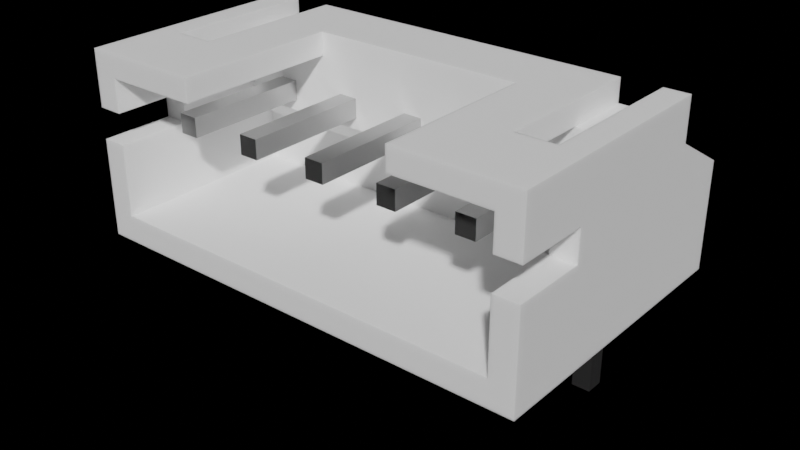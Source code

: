 # Source: S5B-PH-K-SLFSN.blend  (saved by Blender 3.0.42; exported with 4.5.12 LTS)
import bpy
from mathutils import Matrix  # noqa: F401  (used for matrix-valued properties, if any)

bpy.ops.wm.read_factory_settings(use_empty=True)
scene = bpy.context.scene
scene.name = 'Scene'

# ---- collections
col_collection = bpy.data.collections.new('Collection'); scene.collection.children.link(col_collection)

# ---- materials (node trees are filled in below, after node groups)
mat_white_plastic = bpy.data.materials.new('White Plastic')
mat_white_plastic.alpha_threshold = 0.0
mat_white_plastic.diffuse_color = (1.0, 1.0, 1.0, 1.0)
mat_white_plastic.specular_color = (0.18, 0.18, 0.18)
mat_white_plastic.roughness = 0.5
mat_white_plastic.specular_intensity = 0.3
mat_metal = bpy.data.materials.new('Metal')
mat_metal.alpha_threshold = 0.0
mat_metal.diffuse_color = (0.3587, 0.3587, 0.3587, 1.0)
mat_metal.specular_color = (0.2597, 0.2597, 0.2597)
mat_metal.roughness = 0.5
mat_metal.specular_intensity = 0.1643

# ---- material node trees
mat_white_plastic.use_nodes = True; mat_white_plastic.node_tree.nodes.clear()
_N = mat_white_plastic.node_tree.nodes; _L = mat_white_plastic.node_tree.links
n0 = _N.new('ShaderNodeSubsurfaceScattering'); n0.name = 'Subsurface Scattering'; n0.location = (-30, 367)
n0.inputs[0].default_value = (1.0, 1.0, 1.0, 1.0)
n0.inputs[1].default_value = 0.1
n0.inputs[2].default_value = (1.0, 1.0, 1.0)
n1 = _N.new('ShaderNodeOutputMaterial'); n1.name = 'Material Output'; n1.location = (211, 314)
_L.new(n0.outputs[0], n1.inputs[0])
n1.is_active_output = True
mat_metal.use_nodes = True; mat_metal.node_tree.nodes.clear()
_N = mat_metal.node_tree.nodes; _L = mat_metal.node_tree.links
n0 = _N.new('ShaderNodeOutputMaterial'); n0.name = 'Material Output'; n0.location = (300, 300)
n1 = _N.new('ShaderNodeBsdfPrincipled'); n1.name = 'Principled BSDF'; n1.location = (11, 284)
n1.width = 150
n1.subsurface_method = 'BURLEY'
n1.inputs[0].default_value = (0.5906, 0.5906, 0.5906, 1.0)
n1.inputs[1].default_value = 1.0
n1.inputs[2].default_value = 0.4
n1.inputs[3].default_value = 1.45
n1.inputs[9].default_value = (1.0, 1.0, 1.0)
n1.inputs[27].default_value = (0.0, 0.0, 0.0, 1.0)
n1.inputs[28].default_value = 1.0
_L.new(n1.outputs[0], n0.inputs[0])
n0.is_active_output = True

# ---- world
world_world = bpy.data.worlds.new('World'); scene.world = world_world
world_world.use_nodes = True; world_world.node_tree.nodes.clear()
_N = world_world.node_tree.nodes; _L = world_world.node_tree.links
n0 = _N.new('ShaderNodeOutputWorld'); n0.name = 'World Output'; n0.location = (300, 300)
n0.is_active_output = True
world_world.color = (0.05088, 0.05088, 0.05088)
world_world.use_sun_shadow = False
world_world.sun_shadow_jitter_overblur = 0.0

# ---- meshes
me_s5b_ph_k_slfsn = bpy.data.meshes.new('S5B-PH-K-SLFSN')
me_s5b_ph_k_slfsn.from_pydata([(-0.25, 0.25, 2.87), (-0.25, -0.25, 3.37), (-0.25, -0.1387, 3.358), (-0.25, -0.03306, 3.321), (-0.25, 0.06175, 3.261), (-0.25, 0.1409, 3.182), (-0.25, 0.2005, 3.087), (-0.25, 0.2375, 2.981), (-0.25, -0.25, 0.02016), (-0.25, 0.25, -3.38), (-0.25, -0.25, -3.38), (5.3, -0.25, 4.22), (5.95, -0.25, 4.82), (5.95, -0.25, 3.72), (5.3, -0.25, 4.82), (-4.3, -0.25, 4.82), (4.3, -0.25, 4.82), (0.25, -0.25, 3.37), (-5.95, -0.25, 3.72), (-5.3, -0.25, 4.22), (-4.95, -0.25, 3.72), (-5.95, -0.25, 4.82), (-4.95, -0.25, 0.02016), (-4.25, -0.25, 3.37), (-4.25, -0.25, 0.02016), (-5.3, -0.25, 4.82), (-3.75, -0.25, 0.02016), (-3.75, -0.25, 3.37), (-2.25, -0.25, 0.02016), (-4.3, -0.25, 4.22), (-2.25, -0.25, 3.37), (-1.75, -0.25, 0.02016), (-1.75, -0.25, 3.37), (0.25, -0.25, 0.02016), (1.75, -0.25, 0.02016), (1.75, -0.25, 3.37), (2.25, -0.25, 0.02016), (2.25, -0.25, 3.37), (3.75, -0.25, 0.02016), (3.75, -0.25, 3.37), (4.25, -0.25, 0.02016), (4.25, -0.25, 3.37), (4.95, -0.25, 0.02016), (4.3, -0.25, 4.22), (4.95, -0.25, 3.72), (0.25, -0.25, -3.38), (0.25, -0.1387, 3.358), (0.25, -0.03306, 3.321), (0.25, 0.06175, 3.261), (0.25, 0.1409, 3.182), (0.25, 0.2005, 3.087), (0.25, 0.2375, 2.981), (0.25, 0.25, 2.87), (0.25, 0.25, -3.38), (5.95, 1.35, 2.796), (4.95, 1.35, 2.796), (4.25, -0.1387, 3.358), (3.75, -0.1387, 3.358), (3.75, -0.03306, 3.321), (4.25, -0.03306, 3.321), (3.75, 0.06175, 3.261), (4.25, 0.06175, 3.261), (3.75, 0.1409, 3.182), (4.25, 0.1409, 3.182), (3.75, 0.2005, 3.087), (4.25, 0.2005, 3.087), (3.75, 0.2375, 2.981), (4.25, 0.2375, 2.981), (3.75, 0.25, 2.87), (4.25, 0.25, 2.87), (-5.95, 1.35, 0.02016), (-5.95, 1.35, 2.796), (-5.95, -4.35, 3.37), (-5.95, -6.25, 4.82), (-5.95, -4.35, 2.57), (-5.95, -6.25, 3.37), (-5.95, -6.25, 0.02016), (-5.95, -6.25, 2.57), (-4.95, 1.35, 0.02016), (-4.95, 1.35, 2.796), (1.75, -0.1387, 3.358), (2.25, -0.1387, 3.358), (1.75, -0.03306, 3.321), (2.25, -0.03306, 3.321), (1.75, 0.06175, 3.261), (2.25, 0.06175, 3.261), (1.75, 0.1409, 3.182), (2.25, 0.1409, 3.182), (1.75, 0.2005, 3.087), (2.25, 0.2005, 3.087), (1.75, 0.2375, 2.981), (2.25, 0.2375, 2.981), (1.75, 0.25, 2.87), (2.25, 0.25, 2.87), (5.95, 1.35, 0.02016), (5.95, -4.35, 3.37), (5.95, -6.25, 4.82), (5.95, -4.35, 2.57), (5.95, -6.25, 3.37), (5.95, -6.25, 2.57), (5.95, -6.25, 0.02016), (4.3, -2.0, 4.22), (5.3, -2.0, 4.22), (5.3, -4.25, 4.82), (5.3, -4.25, 4.22), (5.3, -1.4, 0.7202), (5.3, -2.0, 2.57), (5.3, -1.4, 1.97), (5.3, -4.35, 3.37), (5.3, -4.35, 2.57), (5.3, -6.25, 4.22), (5.3, -6.25, 3.37), (5.3, -6.25, 0.7202), (5.3, -6.25, 2.57), (-1.75, -0.25, -3.38), (-1.75, 0.25, -3.38), (-1.75, 0.25, 2.87), (-1.75, 0.2005, 3.087), (-1.75, 0.2375, 2.981), (-1.75, -0.03306, 3.321), (-1.75, 0.1409, 3.182), (-1.75, 0.06175, 3.261), (-1.75, -0.1387, 3.358), (4.25, -0.25, -3.38), (4.25, 0.25, -3.38), (-3.75, -0.25, -3.38), (-3.75, 0.25, -3.38), (-3.75, 0.25, 2.87), (-3.75, 0.2005, 3.087), (-3.75, 0.2375, 2.981), (-3.75, -0.03306, 3.321), (-3.75, 0.1409, 3.182), (-3.75, 0.06175, 3.261), (-3.75, -0.1387, 3.358), (-2.25, 0.25, 2.87), (-2.25, -0.1387, 3.358), (-2.25, -0.03306, 3.321), (-2.25, 0.06175, 3.261), (-2.25, 0.1409, 3.182), (-2.25, 0.2005, 3.087), (-2.25, 0.2375, 2.981), (-2.25, 0.25, -3.38), (-2.25, -0.25, -3.38), (-4.3, -4.25, 4.82), (-4.3, -2.0, 4.22), (-4.3, -4.25, 4.22), (2.25, -0.25, -3.38), (2.25, 0.25, -3.38), (-5.3, -2.0, 4.22), (-5.3, -4.25, 4.82), (-5.3, -4.25, 4.22), (-5.3, -2.0, 2.57), (-5.3, -1.4, 0.7202), (-5.3, -1.4, 1.97), (-5.3, -4.35, 3.37), (-5.3, -4.35, 2.57), (-5.3, -6.25, 4.22), (-5.3, -6.25, 3.37), (-5.3, -6.25, 2.57), (-5.3, -6.25, 0.7202), (4.95, 1.35, 0.02016), (-4.25, -0.1387, 3.358), (-4.25, -0.03306, 3.321), (-4.25, 0.06175, 3.261), (-4.25, 0.1409, 3.182), (-4.25, 0.2005, 3.087), (-4.25, 0.2375, 2.981), (-4.25, 0.25, 2.87), (3.75, 0.25, -3.38), (3.75, -0.25, -3.38), (-2.8, -6.25, 4.82), (-2.8, -2.0, 4.82), (4.3, -4.25, 4.82), (2.8, -6.25, 4.82), (2.8, -2.0, 4.82), (-4.25, 0.25, -3.38), (-4.25, -0.25, -3.38), (1.75, 0.25, -3.38), (1.75, -0.25, -3.38), (4.3, -4.25, 4.22), (-2.8, -6.25, 4.22), (2.8, -6.25, 4.22), (4.25, -2.0, 3.37), (4.25, -2.0, 2.87), (3.75, -2.0, 2.87), (3.75, -2.0, 3.37), (2.25, -2.0, 2.87), (1.75, -2.0, 2.87), (2.25, -2.0, 3.37), (2.8, -2.0, 4.22), (1.75, -2.0, 3.37), (0.25, -2.0, 2.87), (0.25, -2.0, 3.37), (-0.25, -2.0, 3.37), (-1.75, -2.0, 3.37), (-0.25, -2.0, 2.87), (-1.75, -2.0, 2.87), (-2.8, -2.0, 4.22), (-2.25, -2.0, 3.37), (-3.75, -2.0, 3.37), (-2.25, -2.0, 2.87), (-3.75, -2.0, 2.87), (-4.25, -2.0, 2.87), (-4.25, -2.0, 3.37), (-0.25, -5.3, 2.87), (-0.25, -5.3, 3.37), (4.25, -5.3, 2.87), (3.75, -5.3, 2.87), (-1.75, -5.3, 2.87), (-2.25, -5.3, 2.87), (0.25, -5.3, 3.37), (-1.75, -5.3, 3.37), (-2.25, -5.3, 3.37), (1.75, -5.3, 2.87), (1.75, -5.3, 3.37), (2.25, -5.3, 3.37), (2.25, -5.3, 2.87), (-3.75, -5.3, 2.87), (-4.25, -5.3, 2.87), (0.25, -5.3, 2.87), (4.25, -5.3, 3.37), (3.75, -5.3, 3.37), (-3.75, -5.3, 3.37), (-4.25, -5.3, 3.37)], [], [(0, 1, 2), (0, 2, 3), (0, 3, 4), (0, 4, 5), (0, 5, 6), (0, 6, 7), (8, 1, 0), (9, 8, 0), (10, 8, 9), (11, 12, 13), (14, 12, 11), (15, 16, 1), (1, 16, 17), (18, 19, 20), (21, 19, 18), (22, 23, 24), (20, 23, 22), (21, 25, 19), (26, 27, 28), (23, 29, 27), (20, 29, 23), (19, 29, 20), (15, 30, 29), (27, 30, 28), (29, 30, 27), (31, 32, 8), (15, 32, 30), (32, 1, 8), (15, 1, 32), (33, 17, 34), (17, 35, 34), (36, 37, 38), (37, 39, 38), (40, 41, 42), (39, 43, 41), (37, 43, 39), (43, 44, 41), (41, 44, 42), (35, 16, 37), (17, 16, 35), (37, 16, 43), (43, 11, 44), (11, 13, 44), (45, 33, 10), (33, 8, 10), (2, 1, 17), (2, 17, 46), (3, 46, 47), (3, 2, 46), (4, 47, 48), (4, 3, 47), (5, 48, 49), (5, 4, 48), (6, 49, 50), (6, 5, 49), (7, 50, 51), (7, 6, 50), (0, 51, 52), (0, 7, 51), (9, 52, 53), (0, 52, 9), (10, 53, 45), (9, 53, 10), (33, 45, 53), (52, 33, 53), (50, 52, 51), (47, 49, 48), (47, 50, 49), (47, 52, 50), (17, 47, 46), (17, 33, 52), (17, 52, 47), (44, 54, 55), (13, 54, 44), (39, 41, 56), (57, 39, 56), (58, 56, 59), (58, 57, 56), (60, 59, 61), (60, 58, 59), (62, 61, 63), (62, 60, 61), (64, 63, 65), (64, 62, 63), (66, 65, 67), (66, 64, 65), (68, 67, 69), (68, 66, 67), (70, 18, 71), (72, 21, 18), (73, 21, 72), (74, 72, 18), (74, 18, 70), (75, 73, 72), (76, 77, 74), (76, 74, 70), (78, 79, 22), (79, 20, 22), (80, 35, 37), (80, 37, 81), (82, 81, 83), (82, 80, 81), (84, 83, 85), (84, 82, 83), (86, 85, 87), (86, 84, 85), (88, 87, 89), (88, 86, 87), (90, 89, 91), (90, 88, 89), (92, 91, 93), (92, 90, 91), (13, 94, 54), (12, 95, 13), (12, 96, 95), (95, 97, 13), (13, 97, 94), (96, 98, 95), (99, 100, 97), (97, 100, 94), (101, 11, 43), (102, 11, 101), (102, 14, 11), (103, 14, 102), (104, 103, 102), (105, 106, 107), (108, 102, 106), (108, 104, 102), (109, 106, 105), (109, 108, 106), (110, 104, 108), (111, 110, 108), (112, 113, 109), (112, 109, 105), (31, 114, 115), (116, 31, 115), (117, 116, 118), (119, 120, 121), (119, 117, 120), (32, 119, 122), (32, 31, 116), (32, 116, 117), (32, 117, 119), (40, 123, 124), (69, 40, 124), (65, 69, 67), (63, 69, 65), (59, 63, 61), (59, 69, 63), (41, 59, 56), (41, 40, 69), (41, 69, 59), (20, 79, 18), (18, 79, 71), (26, 125, 126), (127, 26, 126), (128, 127, 129), (130, 131, 132), (130, 128, 131), (130, 127, 128), (27, 130, 133), (27, 26, 127), (27, 127, 130), (134, 30, 135), (134, 135, 136), (134, 136, 137), (134, 137, 138), (134, 138, 139), (134, 139, 140), (28, 30, 134), (141, 28, 134), (142, 28, 141), (143, 144, 145), (144, 15, 29), (143, 15, 144), (36, 146, 147), (93, 36, 147), (89, 93, 91), (83, 87, 85), (37, 83, 81), (37, 89, 87), (37, 36, 93), (37, 93, 89), (37, 87, 83), (25, 148, 19), (25, 149, 148), (149, 150, 148), (151, 152, 153), (148, 154, 151), (150, 154, 148), (151, 155, 152), (154, 155, 151), (150, 156, 154), (156, 157, 154), (158, 159, 155), (155, 159, 152), (78, 22, 70), (24, 76, 22), (26, 76, 24), (28, 76, 26), (31, 76, 28), (8, 76, 31), (22, 76, 70), (8, 33, 76), (94, 42, 160), (34, 100, 33), (36, 100, 34), (38, 100, 36), (40, 100, 38), (42, 100, 40), (33, 100, 76), (94, 100, 42), (42, 55, 160), (42, 44, 55), (23, 27, 133), (161, 133, 130), (161, 23, 133), (162, 130, 132), (162, 161, 130), (163, 132, 131), (163, 162, 132), (164, 131, 128), (164, 163, 131), (165, 128, 129), (165, 164, 128), (166, 129, 127), (166, 165, 129), (167, 166, 127), (68, 62, 64), (68, 64, 66), (39, 57, 58), (39, 58, 60), (39, 60, 62), (39, 62, 68), (38, 39, 68), (168, 38, 68), (169, 38, 168), (135, 30, 32), (135, 32, 122), (136, 122, 119), (136, 135, 122), (137, 119, 121), (137, 136, 119), (138, 121, 120), (138, 137, 121), (139, 120, 117), (139, 138, 120), (140, 117, 118), (140, 139, 117), (134, 118, 116), (134, 140, 118), (170, 143, 73), (73, 143, 149), (149, 21, 73), (149, 25, 21), (170, 171, 143), (96, 172, 173), (172, 174, 173), (96, 103, 172), (174, 16, 171), (171, 16, 15), (103, 12, 14), (96, 12, 103), (172, 16, 174), (15, 143, 171), (167, 23, 161), (167, 161, 162), (167, 162, 163), (167, 163, 164), (167, 164, 165), (167, 165, 166), (24, 23, 167), (175, 24, 167), (176, 24, 175), (92, 35, 80), (92, 80, 82), (92, 82, 84), (92, 84, 86), (92, 86, 88), (92, 88, 90), (34, 35, 92), (177, 34, 92), (178, 34, 177), (16, 101, 43), (172, 179, 101), (16, 172, 101), (148, 29, 19), (144, 29, 148), (55, 94, 160), (54, 94, 55), (168, 69, 124), (68, 69, 168), (72, 157, 75), (154, 157, 72), (155, 72, 74), (154, 72, 155), (159, 77, 76), (159, 158, 77), (100, 112, 76), (76, 112, 159), (112, 99, 113), (100, 99, 112), (158, 74, 77), (158, 155, 74), (79, 70, 71), (79, 78, 70), (75, 156, 73), (157, 156, 75), (180, 170, 156), (156, 170, 73), (177, 93, 147), (92, 93, 177), (99, 109, 113), (99, 97, 109), (97, 108, 109), (95, 108, 97), (95, 111, 108), (95, 98, 111), (181, 110, 173), (98, 110, 111), (98, 96, 110), (110, 96, 173), (102, 182, 106), (106, 182, 183), (183, 184, 106), (182, 101, 185), (102, 101, 182), (185, 186, 184), (184, 186, 106), (186, 187, 106), (185, 188, 186), (101, 189, 185), (185, 189, 188), (189, 190, 188), (189, 174, 190), (190, 191, 187), (187, 191, 106), (190, 192, 191), (174, 192, 190), (174, 193, 192), (193, 194, 195), (195, 194, 196), (194, 197, 198), (198, 199, 200), (197, 199, 198), (200, 199, 201), (174, 171, 193), (193, 171, 194), (194, 171, 197), (195, 151, 191), (200, 151, 196), (202, 151, 201), (203, 151, 202), (191, 151, 106), (196, 151, 195), (201, 151, 200), (199, 144, 203), (197, 144, 199), (203, 148, 151), (144, 148, 203), (103, 104, 172), (172, 104, 179), (107, 153, 105), (105, 153, 152), (101, 179, 189), (179, 181, 189), (104, 110, 179), (179, 110, 181), (153, 107, 151), (107, 106, 151), (159, 112, 152), (112, 105, 152), (141, 134, 115), (134, 116, 115), (142, 115, 114), (141, 115, 142), (31, 28, 114), (114, 28, 142), (123, 40, 169), (40, 38, 169), (169, 124, 123), (168, 124, 169), (26, 24, 125), (125, 24, 176), (176, 126, 125), (175, 126, 176), (175, 167, 126), (167, 127, 126), (149, 145, 150), (149, 143, 145), (197, 145, 144), (145, 156, 150), (197, 180, 145), (145, 180, 156), (178, 147, 146), (177, 147, 178), (146, 36, 178), (36, 34, 178), (197, 170, 180), (171, 170, 197), (181, 174, 189), (173, 174, 181), (204, 193, 195), (204, 205, 193), (183, 206, 207), (183, 207, 184), (200, 208, 209), (196, 208, 200), (210, 192, 193), (210, 193, 205), (211, 194, 198), (211, 198, 212), (213, 190, 187), (213, 214, 190), (211, 196, 194), (211, 208, 196), (215, 186, 188), (215, 216, 186), (201, 217, 218), (201, 218, 202), (210, 191, 192), (210, 219, 191), (215, 188, 190), (215, 190, 214), (220, 183, 182), (220, 206, 183), (195, 219, 204), (191, 219, 195), (220, 182, 185), (220, 185, 221), (222, 201, 199), (222, 217, 201), (209, 198, 200), (209, 212, 198), (207, 185, 184), (207, 221, 185), (218, 203, 202), (218, 223, 203), (222, 199, 203), (222, 203, 223), (187, 216, 213), (186, 216, 187), (210, 205, 204), (210, 204, 219), (220, 221, 207), (220, 207, 206), (211, 212, 209), (211, 209, 208), (215, 214, 213), (215, 213, 216), (223, 218, 217), (222, 223, 217)])
me_s5b_ph_k_slfsn.polygons.foreach_set('material_index', [1, 1, 1, 1, 1, 1, 1, 1, 1, 0, 0, 0, 0, 0, 0, 0, 0, 0, 0, 0, 0, 0, 0, 0, 0, 0, 0, 0, 0, 0, 0, 0, 0, 0, 0, 0, 0, 0, 0, 0, 0, 0, 0, 1, 1, 1, 1, 1, 1, 1, 1, 1, 1, 1, 1, 1, 1, 1, 1, 1, 1, 1, 1, 1, 1, 1, 1, 1, 1, 1, 1, 1, 0, 0, 1, 1, 1, 1, 1, 1, 1, 1, 1, 1, 1, 1, 1, 1, 0, 0, 0, 0, 0, 0, 0, 0, 0, 0, 1, 1, 1, 1, 1, 1, 1, 1, 1, 1, 1, 1, 1, 1, 0, 0, 0, 0, 0, 0, 0, 0, 0, 0, 0, 0, 0, 0, 0, 0, 0, 0, 0, 0, 0, 0, 1, 1, 1, 1, 1, 1, 1, 1, 1, 1, 1, 1, 1, 1, 1, 1, 1, 1, 0, 0, 1, 1, 1, 1, 1, 1, 1, 1, 1, 1, 1, 1, 1, 1, 1, 1, 1, 1, 0, 0, 0, 1, 1, 1, 1, 1, 1, 1, 1, 1, 0, 0, 0, 0, 0, 0, 0, 0, 0, 0, 0, 0, 0, 0, 0, 0, 0, 0, 0, 0, 0, 0, 0, 0, 0, 0, 0, 0, 0, 0, 1, 1, 1, 1, 1, 1, 1, 1, 1, 1, 1, 1, 1, 1, 1, 1, 1, 1, 1, 1, 1, 1, 1, 1, 1, 1, 1, 1, 1, 1, 1, 1, 1, 1, 1, 1, 1, 0, 0, 0, 0, 0, 0, 0, 0, 0, 0, 0, 0, 0, 0, 1, 1, 1, 1, 1, 1, 1, 1, 1, 1, 1, 1, 1, 1, 1, 1, 1, 1, 0, 0, 0, 0, 0, 0, 0, 1, 1, 0, 0, 0, 0, 0, 0, 0, 0, 0, 0, 0, 0, 0, 0, 0, 0, 0, 0, 1, 1, 0, 0, 0, 0, 0, 0, 0, 0, 0, 0, 0, 0, 0, 0, 0, 0, 0, 0, 0, 0, 0, 0, 0, 0, 0, 0, 0, 0, 0, 0, 0, 0, 0, 0, 0, 0, 0, 0, 0, 0, 0, 0, 0, 0, 0, 0, 0, 0, 0, 0, 0, 0, 0, 0, 0, 0, 0, 0, 0, 0, 1, 1, 1, 1, 1, 1, 1, 1, 1, 1, 1, 1, 1, 1, 1, 1, 0, 0, 0, 0, 0, 0, 1, 1, 1, 1, 0, 0, 0, 0, 1, 1, 1, 1, 1, 1, 1, 1, 1, 1, 1, 1, 1, 1, 1, 1, 1, 1, 1, 1, 1, 1, 1, 1, 1, 1, 1, 1, 1, 1, 1, 1, 1, 1, 1, 1, 1, 1, 1, 1, 1, 1, 1, 1, 1, 1, 1, 1, 1, 1])
me_s5b_ph_k_slfsn.materials.append(mat_white_plastic)
me_s5b_ph_k_slfsn.materials.append(mat_metal)
me_s5b_ph_k_slfsn.use_remesh_fix_poles = True
me_s5b_ph_k_slfsn.use_remesh_preserve_attributes = False
me_s5b_ph_k_slfsn.update()

# ---- objects
ob_s5b_ph_k_slfsn = bpy.data.objects.new('S5B-PH-K-SLFSN', me_s5b_ph_k_slfsn)

# ---- transforms, parenting, visibility, modifiers, constraints
ob_s5b_ph_k_slfsn.location = (0.0, 0.0, 0.0)

# ---- collection membership
col_collection.objects.link(ob_s5b_ph_k_slfsn)

# ---- scene / render settings (as saved in the file)
scene.frame_start = 1; scene.frame_end = 250; scene.frame_set(1)
scene.render.engine = 'CYCLES'
scene.cycles.sampling_pattern = 'TABULATED_SOBOL'
scene.cycles.use_light_tree = False
scene.view_settings.view_transform = 'Filmic'
bpy.context.view_layer.update()

# ---- added for rendering (the .blend has no active camera and no usable light): camera, sun
cam_auto = bpy.data.cameras.new('AutoCamera')
cam_auto.lens = 50.0
cam_auto.sensor_width = 36.0
cam_auto.clip_end = 1000.0
ob_auto_camera = bpy.data.objects.new('AutoCamera', cam_auto)
scene.collection.objects.link(ob_auto_camera)
ob_auto_camera.location = (15.1072, -20.5787, 12.806)
ob_auto_camera.rotation_euler = (1.09748, -7.21219e-08, 0.694738)
scene.camera = ob_auto_camera
light_auto_sun = bpy.data.lights.new('AutoSun', 'SUN')
light_auto_sun.energy = 3.0
light_auto_sun.angle = 0.0523599
ob_auto_sun = bpy.data.objects.new('AutoSun', light_auto_sun)
scene.collection.objects.link(ob_auto_sun)
ob_auto_sun.rotation_euler = (0.872665, 0.174533, 0.523599)
bpy.context.view_layer.update()
